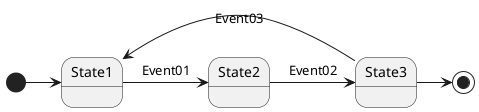

The diagram above was rendered by PlantUML. Its source (embedded in the PNG):
@startuml
' The type of arrow indicates the direction, e.g:
' from left to right: -> oder -right->
' from top to bottom: --> oder -down->
[*] -> State1
State1 -> State2 : Event01
State2 -> State3 : Event02
State3 -> State1 : Event03
State3 -> [*]
@enduml